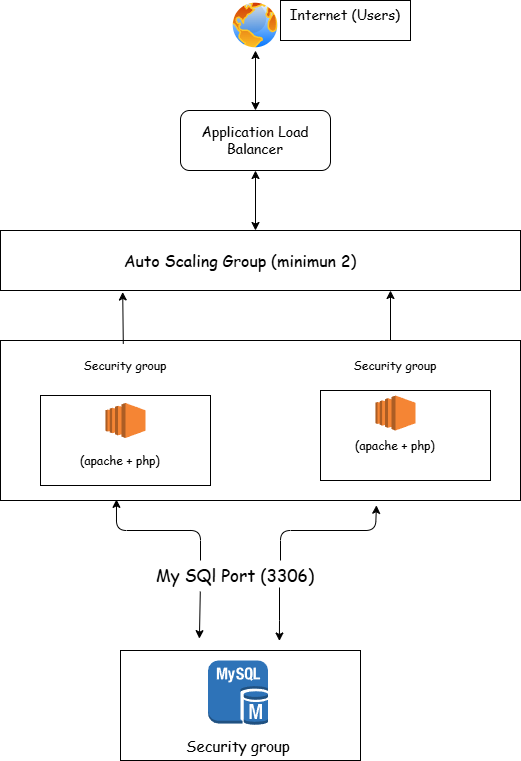

The diagram above was exported from draw.io. Its source (the exported page's mxGraphModel, read from the mxfile embedded in the PNG):
<mxGraphModel dx="925" dy="585" grid="1" gridSize="10" guides="1" tooltips="1" connect="1" arrows="1" fold="1" page="1" pageScale="1" pageWidth="827" pageHeight="1169" math="0" shadow="0">
  <root>
    <mxCell id="0" />
    <mxCell id="1" parent="0" />
    <mxCell id="f-4PBR_uZHToFC3aQ-Y8-36" parent="1" style="rounded=0;whiteSpace=wrap;html=1;" value="" vertex="1">
      <mxGeometry height="160" width="520" x="120" y="380" as="geometry" />
    </mxCell>
    <mxCell id="f-4PBR_uZHToFC3aQ-Y8-26" parent="1" style="rounded=0;whiteSpace=wrap;html=1;" value="" vertex="1">
      <mxGeometry height="40" width="130" x="400" y="40" as="geometry" />
    </mxCell>
    <mxCell id="f-4PBR_uZHToFC3aQ-Y8-6" parent="1" style="rounded=1;whiteSpace=wrap;html=1;" value="" vertex="1">
      <mxGeometry height="60" width="150" x="300" y="150" as="geometry" />
    </mxCell>
    <mxCell id="f-4PBR_uZHToFC3aQ-Y8-7" parent="1" style="image;aspect=fixed;perimeter=ellipsePerimeter;html=1;align=center;shadow=0;dashed=0;spacingTop=3;image=img/lib/active_directory/internet_globe.svg;" value="" vertex="1">
      <mxGeometry height="50" width="50" x="350" y="40" as="geometry" />
    </mxCell>
    <mxCell id="f-4PBR_uZHToFC3aQ-Y8-8" parent="1" style="text;html=1;whiteSpace=wrap;strokeColor=none;fillColor=none;align=center;verticalAlign=middle;rounded=0;fontFamily=Comic Sans MS;fontSize=14;" value="Application Load Balancer" vertex="1">
      <mxGeometry height="30" width="110" x="320" y="165" as="geometry" />
    </mxCell>
    <mxCell id="f-4PBR_uZHToFC3aQ-Y8-10" parent="1" style="text;html=1;whiteSpace=wrap;strokeColor=none;fillColor=none;align=center;verticalAlign=middle;rounded=0;fontFamily=Comic Sans MS;fontSize=14;" value="Internet (Users)" vertex="1">
      <mxGeometry height="30" width="116" x="407" y="40" as="geometry" />
    </mxCell>
    <mxCell id="f-4PBR_uZHToFC3aQ-Y8-11" parent="1" style="rounded=0;whiteSpace=wrap;html=1;" value="" vertex="1">
      <mxGeometry height="90" width="170" x="160" y="435" as="geometry" />
    </mxCell>
    <mxCell id="f-4PBR_uZHToFC3aQ-Y8-28" parent="1" style="rounded=0;whiteSpace=wrap;html=1;" value="" vertex="1">
      <mxGeometry height="60" width="520" x="120" y="270" as="geometry" />
    </mxCell>
    <mxCell id="f-4PBR_uZHToFC3aQ-Y8-32" edge="1" parent="1" source="f-4PBR_uZHToFC3aQ-Y8-6" style="endArrow=classic;startArrow=classic;html=1;rounded=0;entryX=0.5;entryY=1;entryDx=0;entryDy=0;exitX=0.5;exitY=0;exitDx=0;exitDy=0;" target="f-4PBR_uZHToFC3aQ-Y8-7" value="">
      <mxGeometry height="50" relative="1" width="50" as="geometry">
        <Array as="points" />
        <mxPoint x="380" y="150" as="sourcePoint" />
        <mxPoint x="430" y="260" as="targetPoint" />
      </mxGeometry>
    </mxCell>
    <mxCell id="f-4PBR_uZHToFC3aQ-Y8-34" edge="1" parent="1" style="endArrow=classic;startArrow=classic;html=1;rounded=0;entryX=0.5;entryY=1;entryDx=0;entryDy=0;" target="f-4PBR_uZHToFC3aQ-Y8-6" value="">
      <mxGeometry height="50" relative="1" width="50" as="geometry">
        <mxPoint x="375" y="270" as="sourcePoint" />
        <mxPoint x="430" y="260" as="targetPoint" />
      </mxGeometry>
    </mxCell>
    <mxCell id="f-4PBR_uZHToFC3aQ-Y8-35" parent="1" style="text;html=1;whiteSpace=wrap;strokeColor=none;fillColor=none;align=center;verticalAlign=middle;rounded=0;fontSize=16;fontFamily=Comic Sans MS;" value="Auto Scaling Group (minimun 2)" vertex="1">
      <mxGeometry height="30" width="240" x="240" y="285" as="geometry" />
    </mxCell>
    <mxCell id="f-4PBR_uZHToFC3aQ-Y8-38" parent="1" style="rounded=0;whiteSpace=wrap;html=1;" value="" vertex="1">
      <mxGeometry height="90" width="170" x="440" y="430" as="geometry" />
    </mxCell>
    <mxCell id="f-4PBR_uZHToFC3aQ-Y8-40" parent="1" style="text;html=1;whiteSpace=wrap;strokeColor=none;fillColor=none;align=center;verticalAlign=middle;rounded=0;fontFamily=Comic Sans MS;" value="Security group" vertex="1">
      <mxGeometry height="30" width="100" x="195" y="390" as="geometry" />
    </mxCell>
    <mxCell id="f-4PBR_uZHToFC3aQ-Y8-41" parent="1" style="text;html=1;whiteSpace=wrap;strokeColor=none;fillColor=none;align=center;verticalAlign=middle;rounded=0;fontFamily=Comic Sans MS;" value="Security group" vertex="1">
      <mxGeometry height="30" width="100" x="465" y="390" as="geometry" />
    </mxCell>
    <mxCell id="f-4PBR_uZHToFC3aQ-Y8-42" parent="1" style="outlineConnect=0;dashed=0;verticalLabelPosition=bottom;verticalAlign=top;align=center;html=1;shape=mxgraph.aws3.ec2;fillColor=#F58534;gradientColor=none;" value="" vertex="1">
      <mxGeometry height="35" width="40" x="225" y="442.5" as="geometry" />
    </mxCell>
    <mxCell id="f-4PBR_uZHToFC3aQ-Y8-43" parent="1" style="outlineConnect=0;dashed=0;verticalLabelPosition=bottom;verticalAlign=top;align=center;html=1;shape=mxgraph.aws3.ec2;fillColor=#F58534;gradientColor=none;" value="" vertex="1">
      <mxGeometry height="35" width="40" x="495" y="435" as="geometry" />
    </mxCell>
    <mxCell id="f-4PBR_uZHToFC3aQ-Y8-44" parent="1" style="text;html=1;whiteSpace=wrap;strokeColor=none;fillColor=none;align=center;verticalAlign=middle;rounded=0;fontFamily=Comic Sans MS;" value="(apache + php)" vertex="1">
      <mxGeometry height="30" width="120" x="180" y="485" as="geometry" />
    </mxCell>
    <mxCell id="f-4PBR_uZHToFC3aQ-Y8-45" parent="1" style="text;html=1;whiteSpace=wrap;strokeColor=none;fillColor=none;align=center;verticalAlign=middle;rounded=0;fontFamily=Comic Sans MS;" value="(apache + php)" vertex="1">
      <mxGeometry height="30" width="120" x="455" y="470" as="geometry" />
    </mxCell>
    <mxCell id="f-4PBR_uZHToFC3aQ-Y8-47" edge="1" parent="1" style="curved=0;endArrow=classic;html=1;rounded=1;entryX=0.723;entryY=1.03;entryDx=0;entryDy=0;entryPerimeter=0;" target="f-4PBR_uZHToFC3aQ-Y8-36" value="">
      <mxGeometry height="50" relative="1" width="50" as="geometry">
        <Array as="points">
          <mxPoint x="400" y="570" />
          <mxPoint x="495" y="570" />
        </Array>
        <mxPoint x="400" y="600" as="sourcePoint" />
        <mxPoint x="495" y="520" as="targetPoint" />
      </mxGeometry>
    </mxCell>
    <mxCell id="f-4PBR_uZHToFC3aQ-Y8-53" edge="1" parent="1" style="curved=0;endArrow=classic;html=1;rounded=1;entryX=0.223;entryY=0.993;entryDx=0;entryDy=0;entryPerimeter=0;" target="f-4PBR_uZHToFC3aQ-Y8-36" value="">
      <mxGeometry height="50" relative="1" width="50" as="geometry">
        <Array as="points">
          <mxPoint x="320" y="570" />
          <mxPoint x="236" y="570" />
        </Array>
        <mxPoint x="320" y="600" as="sourcePoint" />
        <mxPoint x="250" y="670" as="targetPoint" />
      </mxGeometry>
    </mxCell>
    <mxCell id="f-4PBR_uZHToFC3aQ-Y8-54" parent="1" style="text;html=1;whiteSpace=wrap;strokeColor=none;fillColor=none;align=center;verticalAlign=middle;rounded=0;fontFamily=Comic Sans MS;fontSize=17;" value="My SQl Port (3306)" vertex="1">
      <mxGeometry height="30" width="220" x="245" y="600" as="geometry" />
    </mxCell>
    <mxCell id="f-4PBR_uZHToFC3aQ-Y8-61" edge="1" parent="1" style="endArrow=classic;html=1;rounded=0;entryX=0.889;entryY=0.016;entryDx=0;entryDy=0;entryPerimeter=0;" value="">
      <mxGeometry height="50" relative="1" width="50" as="geometry">
        <Array as="points">
          <mxPoint x="399" y="660" />
        </Array>
        <mxPoint x="399" y="627" as="sourcePoint" />
        <mxPoint x="398.9000000000001" y="680.48" as="targetPoint" />
      </mxGeometry>
    </mxCell>
    <mxCell id="f-4PBR_uZHToFC3aQ-Y8-69" edge="1" parent="1" source="f-4PBR_uZHToFC3aQ-Y8-54" style="endArrow=classic;html=1;rounded=0;entryX=0.089;entryY=-0.062;entryDx=0;entryDy=0;entryPerimeter=0;exitX=0.34;exitY=1.036;exitDx=0;exitDy=0;exitPerimeter=0;" value="">
      <mxGeometry height="50" relative="1" width="50" as="geometry">
        <mxPoint x="300" y="650" as="sourcePoint" />
        <mxPoint x="318.9000000000001" y="678.1400000000001" as="targetPoint" />
      </mxGeometry>
    </mxCell>
    <mxCell id="f-4PBR_uZHToFC3aQ-Y8-76" parent="1" style="rounded=0;whiteSpace=wrap;html=1;" value="" vertex="1">
      <mxGeometry height="110" width="240" x="240" y="690" as="geometry" />
    </mxCell>
    <mxCell id="f-4PBR_uZHToFC3aQ-Y8-79" parent="1" style="outlineConnect=0;dashed=0;verticalLabelPosition=bottom;verticalAlign=top;align=center;html=1;shape=mxgraph.aws3.mysql_db_instance;fillColor=#2E73B8;gradientColor=none;" value="" vertex="1">
      <mxGeometry height="64.5" width="60" x="327.5" y="700" as="geometry" />
    </mxCell>
    <mxCell id="f-4PBR_uZHToFC3aQ-Y8-80" parent="1" style="text;html=1;whiteSpace=wrap;strokeColor=none;fillColor=none;align=center;verticalAlign=middle;rounded=0;fontFamily=Comic Sans MS;fontSize=15;" value="Security group" vertex="1">
      <mxGeometry height="30" width="190" x="262.5" y="770" as="geometry" />
    </mxCell>
    <mxCell id="f-4PBR_uZHToFC3aQ-Y8-84" edge="1" parent="1" source="f-4PBR_uZHToFC3aQ-Y8-36" style="endArrow=classic;html=1;rounded=0;exitX=0.75;exitY=0;exitDx=0;exitDy=0;entryX=0.75;entryY=1;entryDx=0;entryDy=0;" target="f-4PBR_uZHToFC3aQ-Y8-28" value="">
      <mxGeometry height="50" relative="1" width="50" as="geometry">
        <mxPoint x="400" y="470" as="sourcePoint" />
        <mxPoint x="450" y="420" as="targetPoint" />
      </mxGeometry>
    </mxCell>
    <mxCell id="f-4PBR_uZHToFC3aQ-Y8-85" edge="1" parent="1" source="f-4PBR_uZHToFC3aQ-Y8-40" style="endArrow=classic;html=1;rounded=0;exitX=0.478;exitY=-0.225;exitDx=0;exitDy=0;entryX=0.235;entryY=1.025;entryDx=0;entryDy=0;entryPerimeter=0;exitPerimeter=0;" target="f-4PBR_uZHToFC3aQ-Y8-28" value="">
      <mxGeometry height="50" relative="1" width="50" as="geometry">
        <mxPoint x="290" y="400" as="sourcePoint" />
        <mxPoint x="290" y="350" as="targetPoint" />
      </mxGeometry>
    </mxCell>
  </root>
</mxGraphModel>